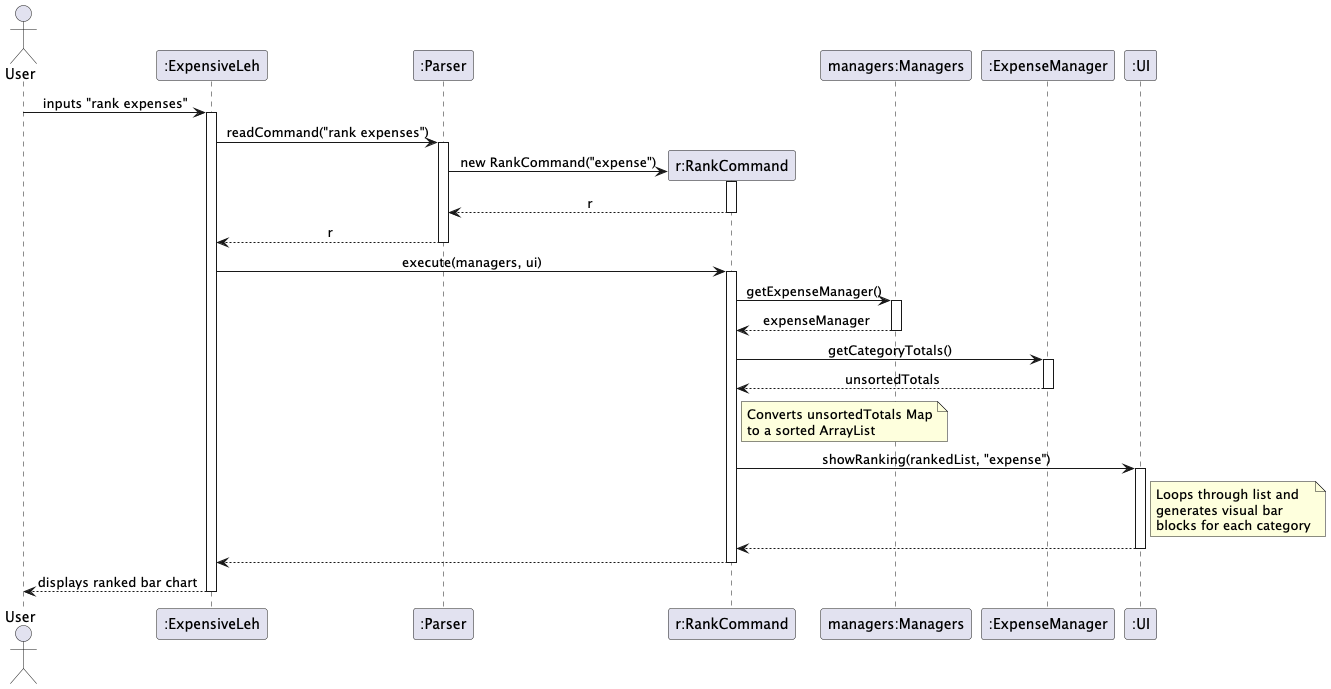

The diagram above was rendered by PlantUML. Its source (embedded in the PNG):
@startuml
skinparam SequenceMessageAlignment center

actor User
participant ":ExpensiveLeh" as Main
participant ":Parser" as Parser
participant "r:RankCommand" as RankCommand
participant "managers:Managers" as Managers
participant ":ExpenseManager" as ExpenseManager
participant ":UI" as UI

User -> Main : inputs "rank expenses"
activate Main

Main -> Parser : readCommand("rank expenses")
activate Parser

create RankCommand
Parser -> RankCommand : new RankCommand("expense")
activate RankCommand
RankCommand --> Parser : r
deactivate RankCommand

Parser --> Main : r
deactivate Parser

Main -> RankCommand : execute(managers, ui)
activate RankCommand

RankCommand -> Managers : getExpenseManager()
activate Managers
Managers --> RankCommand : expenseManager
deactivate Managers

RankCommand -> ExpenseManager : getCategoryTotals()
activate ExpenseManager
ExpenseManager --> RankCommand : unsortedTotals
deactivate ExpenseManager

note right of RankCommand
  Converts unsortedTotals Map
  to a sorted ArrayList
end note

RankCommand -> UI : showRanking(rankedList, "expense")
activate UI

note right of UI
  Loops through list and
  generates visual bar
  blocks for each category
end note

UI --> RankCommand
deactivate UI

RankCommand --> Main
deactivate RankCommand

Main --> User : displays ranked bar chart
deactivate Main
@enduml